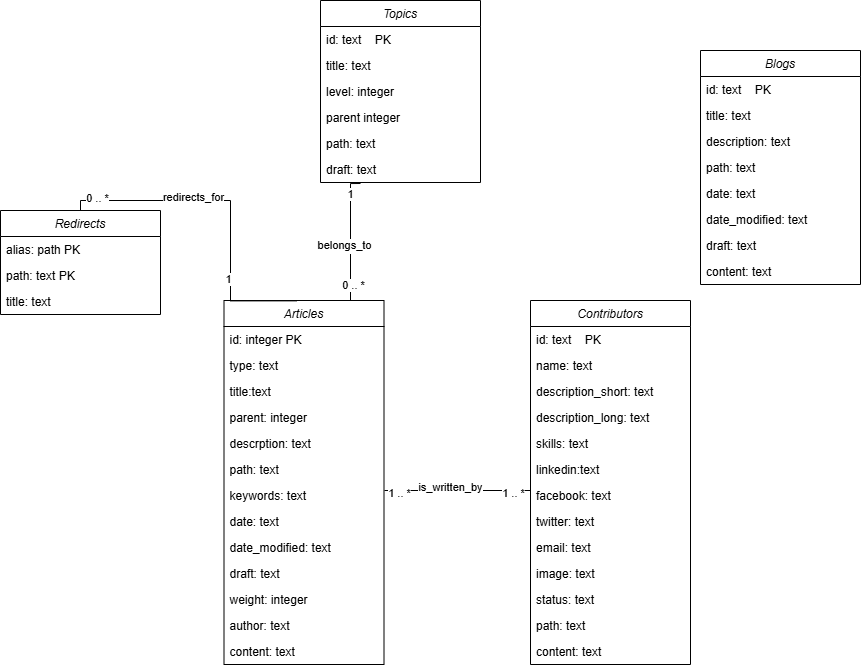

The diagram above was exported from draw.io. Its source (the exported page's mxGraphModel, read from the mxfile embedded in the PNG):
<mxGraphModel dx="1400" dy="1922" grid="1" gridSize="10" guides="1" tooltips="1" connect="1" arrows="1" fold="1" page="1" pageScale="1" pageWidth="827" pageHeight="1169" math="0" shadow="0">
  <root>
    <mxCell id="WIyWlLk6GJQsqaUBKTNV-0" />
    <mxCell id="WIyWlLk6GJQsqaUBKTNV-1" parent="WIyWlLk6GJQsqaUBKTNV-0" />
    <mxCell id="zkfFHV4jXpPFQw0GAbJ--0" value="Topics" style="swimlane;fontStyle=2;align=center;verticalAlign=top;childLayout=stackLayout;horizontal=1;startSize=26;horizontalStack=0;resizeParent=1;resizeLast=0;collapsible=1;marginBottom=0;rounded=0;shadow=0;strokeWidth=1;" parent="WIyWlLk6GJQsqaUBKTNV-1" vertex="1">
      <mxGeometry x="350" y="-170" width="160" height="182" as="geometry">
        <mxRectangle x="230" y="140" width="160" height="26" as="alternateBounds" />
      </mxGeometry>
    </mxCell>
    <mxCell id="zkfFHV4jXpPFQw0GAbJ--1" value="id: text    PK    " style="text;align=left;verticalAlign=top;spacingLeft=4;spacingRight=4;overflow=hidden;rotatable=0;points=[[0,0.5],[1,0.5]];portConstraint=eastwest;" parent="zkfFHV4jXpPFQw0GAbJ--0" vertex="1">
      <mxGeometry y="26" width="160" height="26" as="geometry" />
    </mxCell>
    <mxCell id="zkfFHV4jXpPFQw0GAbJ--2" value="title: text" style="text;align=left;verticalAlign=top;spacingLeft=4;spacingRight=4;overflow=hidden;rotatable=0;points=[[0,0.5],[1,0.5]];portConstraint=eastwest;rounded=0;shadow=0;html=0;" parent="zkfFHV4jXpPFQw0GAbJ--0" vertex="1">
      <mxGeometry y="52" width="160" height="26" as="geometry" />
    </mxCell>
    <mxCell id="0fzeZLWcAb80yrMecW_m-12" value="level: integer" style="text;align=left;verticalAlign=top;spacingLeft=4;spacingRight=4;overflow=hidden;rotatable=0;points=[[0,0.5],[1,0.5]];portConstraint=eastwest;rounded=0;shadow=0;html=0;" parent="zkfFHV4jXpPFQw0GAbJ--0" vertex="1">
      <mxGeometry y="78" width="160" height="26" as="geometry" />
    </mxCell>
    <mxCell id="0fzeZLWcAb80yrMecW_m-11" value="parent integer" style="text;align=left;verticalAlign=top;spacingLeft=4;spacingRight=4;overflow=hidden;rotatable=0;points=[[0,0.5],[1,0.5]];portConstraint=eastwest;rounded=0;shadow=0;html=0;" parent="zkfFHV4jXpPFQw0GAbJ--0" vertex="1">
      <mxGeometry y="104" width="160" height="26" as="geometry" />
    </mxCell>
    <mxCell id="0fzeZLWcAb80yrMecW_m-10" value="path: text" style="text;align=left;verticalAlign=top;spacingLeft=4;spacingRight=4;overflow=hidden;rotatable=0;points=[[0,0.5],[1,0.5]];portConstraint=eastwest;rounded=0;shadow=0;html=0;" parent="zkfFHV4jXpPFQw0GAbJ--0" vertex="1">
      <mxGeometry y="130" width="160" height="26" as="geometry" />
    </mxCell>
    <mxCell id="0fzeZLWcAb80yrMecW_m-9" value="draft: text" style="text;align=left;verticalAlign=top;spacingLeft=4;spacingRight=4;overflow=hidden;rotatable=0;points=[[0,0.5],[1,0.5]];portConstraint=eastwest;rounded=0;shadow=0;html=0;" parent="zkfFHV4jXpPFQw0GAbJ--0" vertex="1">
      <mxGeometry y="156" width="160" height="26" as="geometry" />
    </mxCell>
    <mxCell id="8xkex6x_61mJmxLnJkn--9" style="edgeStyle=orthogonalEdgeStyle;rounded=0;orthogonalLoop=1;jettySize=auto;html=1;endArrow=none;startFill=0;" edge="1" parent="WIyWlLk6GJQsqaUBKTNV-1" source="0fzeZLWcAb80yrMecW_m-20">
      <mxGeometry relative="1" as="geometry">
        <mxPoint x="390" y="13" as="targetPoint" />
        <Array as="points">
          <mxPoint x="380" y="13" />
        </Array>
      </mxGeometry>
    </mxCell>
    <mxCell id="8xkex6x_61mJmxLnJkn--16" value="Text" style="edgeLabel;html=1;align=center;verticalAlign=middle;resizable=0;points=[];" vertex="1" connectable="0" parent="8xkex6x_61mJmxLnJkn--9">
      <mxGeometry x="-0.1528" y="4" relative="1" as="geometry">
        <mxPoint as="offset" />
      </mxGeometry>
    </mxCell>
    <mxCell id="8xkex6x_61mJmxLnJkn--17" value="1" style="edgeLabel;html=1;align=center;verticalAlign=middle;resizable=0;points=[];" vertex="1" connectable="0" parent="8xkex6x_61mJmxLnJkn--9">
      <mxGeometry x="0.6819" y="1" relative="1" as="geometry">
        <mxPoint as="offset" />
      </mxGeometry>
    </mxCell>
    <mxCell id="8xkex6x_61mJmxLnJkn--18" value="belongs_to" style="edgeLabel;html=1;align=center;verticalAlign=middle;resizable=0;points=[];" vertex="1" connectable="0" parent="8xkex6x_61mJmxLnJkn--9">
      <mxGeometry x="-0.1118" y="7" relative="1" as="geometry">
        <mxPoint as="offset" />
      </mxGeometry>
    </mxCell>
    <mxCell id="8xkex6x_61mJmxLnJkn--19" value="0 .. *" style="edgeLabel;html=1;align=center;verticalAlign=middle;resizable=0;points=[];" vertex="1" connectable="0" parent="8xkex6x_61mJmxLnJkn--9">
      <mxGeometry x="-0.7417" y="-2" relative="1" as="geometry">
        <mxPoint as="offset" />
      </mxGeometry>
    </mxCell>
    <mxCell id="0fzeZLWcAb80yrMecW_m-20" value="Articles" style="swimlane;fontStyle=2;align=center;verticalAlign=top;childLayout=stackLayout;horizontal=1;startSize=26;horizontalStack=0;resizeParent=1;resizeLast=0;collapsible=1;marginBottom=0;rounded=0;shadow=0;strokeWidth=1;" parent="WIyWlLk6GJQsqaUBKTNV-1" vertex="1">
      <mxGeometry x="253.5" y="130" width="160" height="364" as="geometry">
        <mxRectangle x="230" y="140" width="160" height="26" as="alternateBounds" />
      </mxGeometry>
    </mxCell>
    <mxCell id="0fzeZLWcAb80yrMecW_m-21" value="id: integer PK    " style="text;align=left;verticalAlign=top;spacingLeft=4;spacingRight=4;overflow=hidden;rotatable=0;points=[[0,0.5],[1,0.5]];portConstraint=eastwest;" parent="0fzeZLWcAb80yrMecW_m-20" vertex="1">
      <mxGeometry y="26" width="160" height="26" as="geometry" />
    </mxCell>
    <mxCell id="0fzeZLWcAb80yrMecW_m-22" value="type: text" style="text;align=left;verticalAlign=top;spacingLeft=4;spacingRight=4;overflow=hidden;rotatable=0;points=[[0,0.5],[1,0.5]];portConstraint=eastwest;rounded=0;shadow=0;html=0;" parent="0fzeZLWcAb80yrMecW_m-20" vertex="1">
      <mxGeometry y="52" width="160" height="26" as="geometry" />
    </mxCell>
    <mxCell id="0fzeZLWcAb80yrMecW_m-23" value="title:text" style="text;align=left;verticalAlign=top;spacingLeft=4;spacingRight=4;overflow=hidden;rotatable=0;points=[[0,0.5],[1,0.5]];portConstraint=eastwest;rounded=0;shadow=0;html=0;" parent="0fzeZLWcAb80yrMecW_m-20" vertex="1">
      <mxGeometry y="78" width="160" height="26" as="geometry" />
    </mxCell>
    <mxCell id="0fzeZLWcAb80yrMecW_m-24" value="parent: integer" style="text;align=left;verticalAlign=top;spacingLeft=4;spacingRight=4;overflow=hidden;rotatable=0;points=[[0,0.5],[1,0.5]];portConstraint=eastwest;rounded=0;shadow=0;html=0;" parent="0fzeZLWcAb80yrMecW_m-20" vertex="1">
      <mxGeometry y="104" width="160" height="26" as="geometry" />
    </mxCell>
    <mxCell id="0fzeZLWcAb80yrMecW_m-25" value="descrption: text" style="text;align=left;verticalAlign=top;spacingLeft=4;spacingRight=4;overflow=hidden;rotatable=0;points=[[0,0.5],[1,0.5]];portConstraint=eastwest;rounded=0;shadow=0;html=0;" parent="0fzeZLWcAb80yrMecW_m-20" vertex="1">
      <mxGeometry y="130" width="160" height="26" as="geometry" />
    </mxCell>
    <mxCell id="0fzeZLWcAb80yrMecW_m-26" value="path: text" style="text;align=left;verticalAlign=top;spacingLeft=4;spacingRight=4;overflow=hidden;rotatable=0;points=[[0,0.5],[1,0.5]];portConstraint=eastwest;rounded=0;shadow=0;html=0;" parent="0fzeZLWcAb80yrMecW_m-20" vertex="1">
      <mxGeometry y="156" width="160" height="26" as="geometry" />
    </mxCell>
    <mxCell id="0fzeZLWcAb80yrMecW_m-27" value="keywords: text" style="text;align=left;verticalAlign=top;spacingLeft=4;spacingRight=4;overflow=hidden;rotatable=0;points=[[0,0.5],[1,0.5]];portConstraint=eastwest;" parent="0fzeZLWcAb80yrMecW_m-20" vertex="1">
      <mxGeometry y="182" width="160" height="26" as="geometry" />
    </mxCell>
    <mxCell id="0fzeZLWcAb80yrMecW_m-28" value="date: text" style="text;align=left;verticalAlign=top;spacingLeft=4;spacingRight=4;overflow=hidden;rotatable=0;points=[[0,0.5],[1,0.5]];portConstraint=eastwest;" parent="0fzeZLWcAb80yrMecW_m-20" vertex="1">
      <mxGeometry y="208" width="160" height="26" as="geometry" />
    </mxCell>
    <mxCell id="0fzeZLWcAb80yrMecW_m-29" value="date_modified: text" style="text;align=left;verticalAlign=top;spacingLeft=4;spacingRight=4;overflow=hidden;rotatable=0;points=[[0,0.5],[1,0.5]];portConstraint=eastwest;" parent="0fzeZLWcAb80yrMecW_m-20" vertex="1">
      <mxGeometry y="234" width="160" height="26" as="geometry" />
    </mxCell>
    <mxCell id="0fzeZLWcAb80yrMecW_m-30" value="draft: text" style="text;align=left;verticalAlign=top;spacingLeft=4;spacingRight=4;overflow=hidden;rotatable=0;points=[[0,0.5],[1,0.5]];portConstraint=eastwest;" parent="0fzeZLWcAb80yrMecW_m-20" vertex="1">
      <mxGeometry y="260" width="160" height="26" as="geometry" />
    </mxCell>
    <mxCell id="0fzeZLWcAb80yrMecW_m-31" value="weight: integer" style="text;align=left;verticalAlign=top;spacingLeft=4;spacingRight=4;overflow=hidden;rotatable=0;points=[[0,0.5],[1,0.5]];portConstraint=eastwest;" parent="0fzeZLWcAb80yrMecW_m-20" vertex="1">
      <mxGeometry y="286" width="160" height="26" as="geometry" />
    </mxCell>
    <mxCell id="0fzeZLWcAb80yrMecW_m-32" value="author: text" style="text;align=left;verticalAlign=top;spacingLeft=4;spacingRight=4;overflow=hidden;rotatable=0;points=[[0,0.5],[1,0.5]];portConstraint=eastwest;" parent="0fzeZLWcAb80yrMecW_m-20" vertex="1">
      <mxGeometry y="312" width="160" height="26" as="geometry" />
    </mxCell>
    <mxCell id="0fzeZLWcAb80yrMecW_m-33" value="content: text" style="text;align=left;verticalAlign=top;spacingLeft=4;spacingRight=4;overflow=hidden;rotatable=0;points=[[0,0.5],[1,0.5]];portConstraint=eastwest;" parent="0fzeZLWcAb80yrMecW_m-20" vertex="1">
      <mxGeometry y="338" width="160" height="26" as="geometry" />
    </mxCell>
    <mxCell id="8xkex6x_61mJmxLnJkn--10" style="edgeStyle=orthogonalEdgeStyle;rounded=0;orthogonalLoop=1;jettySize=auto;html=1;endArrow=none;startFill=0;" edge="1" parent="WIyWlLk6GJQsqaUBKTNV-1" source="0fzeZLWcAb80yrMecW_m-34">
      <mxGeometry relative="1" as="geometry">
        <mxPoint x="414" y="320" as="targetPoint" />
        <Array as="points">
          <mxPoint x="490" y="320" />
          <mxPoint x="490" y="320" />
        </Array>
      </mxGeometry>
    </mxCell>
    <mxCell id="8xkex6x_61mJmxLnJkn--20" value="1 .. *" style="edgeLabel;html=1;align=center;verticalAlign=middle;resizable=0;points=[];" vertex="1" connectable="0" parent="8xkex6x_61mJmxLnJkn--10">
      <mxGeometry x="0.8038" y="2" relative="1" as="geometry">
        <mxPoint as="offset" />
      </mxGeometry>
    </mxCell>
    <mxCell id="8xkex6x_61mJmxLnJkn--21" value="1 .. *" style="edgeLabel;html=1;align=center;verticalAlign=middle;resizable=0;points=[];" vertex="1" connectable="0" parent="8xkex6x_61mJmxLnJkn--10">
      <mxGeometry x="-0.7623" y="2" relative="1" as="geometry">
        <mxPoint as="offset" />
      </mxGeometry>
    </mxCell>
    <mxCell id="8xkex6x_61mJmxLnJkn--22" value="is_written_by" style="edgeLabel;html=1;align=center;verticalAlign=middle;resizable=0;points=[];" vertex="1" connectable="0" parent="8xkex6x_61mJmxLnJkn--10">
      <mxGeometry x="0.1245" y="-4" relative="1" as="geometry">
        <mxPoint x="2" as="offset" />
      </mxGeometry>
    </mxCell>
    <mxCell id="0fzeZLWcAb80yrMecW_m-34" value="Contributors" style="swimlane;fontStyle=2;align=center;verticalAlign=top;childLayout=stackLayout;horizontal=1;startSize=26;horizontalStack=0;resizeParent=1;resizeLast=0;collapsible=1;marginBottom=0;rounded=0;shadow=0;strokeWidth=1;" parent="WIyWlLk6GJQsqaUBKTNV-1" vertex="1">
      <mxGeometry x="560" y="130" width="160" height="364" as="geometry">
        <mxRectangle x="230" y="140" width="160" height="26" as="alternateBounds" />
      </mxGeometry>
    </mxCell>
    <mxCell id="0fzeZLWcAb80yrMecW_m-35" value="id: text    PK    " style="text;align=left;verticalAlign=top;spacingLeft=4;spacingRight=4;overflow=hidden;rotatable=0;points=[[0,0.5],[1,0.5]];portConstraint=eastwest;" parent="0fzeZLWcAb80yrMecW_m-34" vertex="1">
      <mxGeometry y="26" width="160" height="26" as="geometry" />
    </mxCell>
    <mxCell id="0fzeZLWcAb80yrMecW_m-36" value="name: text" style="text;align=left;verticalAlign=top;spacingLeft=4;spacingRight=4;overflow=hidden;rotatable=0;points=[[0,0.5],[1,0.5]];portConstraint=eastwest;rounded=0;shadow=0;html=0;" parent="0fzeZLWcAb80yrMecW_m-34" vertex="1">
      <mxGeometry y="52" width="160" height="26" as="geometry" />
    </mxCell>
    <mxCell id="0fzeZLWcAb80yrMecW_m-37" value="description_short: text" style="text;align=left;verticalAlign=top;spacingLeft=4;spacingRight=4;overflow=hidden;rotatable=0;points=[[0,0.5],[1,0.5]];portConstraint=eastwest;rounded=0;shadow=0;html=0;" parent="0fzeZLWcAb80yrMecW_m-34" vertex="1">
      <mxGeometry y="78" width="160" height="26" as="geometry" />
    </mxCell>
    <mxCell id="0fzeZLWcAb80yrMecW_m-38" value="description_long: text" style="text;align=left;verticalAlign=top;spacingLeft=4;spacingRight=4;overflow=hidden;rotatable=0;points=[[0,0.5],[1,0.5]];portConstraint=eastwest;rounded=0;shadow=0;html=0;" parent="0fzeZLWcAb80yrMecW_m-34" vertex="1">
      <mxGeometry y="104" width="160" height="26" as="geometry" />
    </mxCell>
    <mxCell id="0fzeZLWcAb80yrMecW_m-39" value="skills: text" style="text;align=left;verticalAlign=top;spacingLeft=4;spacingRight=4;overflow=hidden;rotatable=0;points=[[0,0.5],[1,0.5]];portConstraint=eastwest;rounded=0;shadow=0;html=0;" parent="0fzeZLWcAb80yrMecW_m-34" vertex="1">
      <mxGeometry y="130" width="160" height="26" as="geometry" />
    </mxCell>
    <mxCell id="0fzeZLWcAb80yrMecW_m-40" value="linkedin:text" style="text;align=left;verticalAlign=top;spacingLeft=4;spacingRight=4;overflow=hidden;rotatable=0;points=[[0,0.5],[1,0.5]];portConstraint=eastwest;rounded=0;shadow=0;html=0;" parent="0fzeZLWcAb80yrMecW_m-34" vertex="1">
      <mxGeometry y="156" width="160" height="26" as="geometry" />
    </mxCell>
    <mxCell id="0fzeZLWcAb80yrMecW_m-41" value="facebook: text" style="text;align=left;verticalAlign=top;spacingLeft=4;spacingRight=4;overflow=hidden;rotatable=0;points=[[0,0.5],[1,0.5]];portConstraint=eastwest;" parent="0fzeZLWcAb80yrMecW_m-34" vertex="1">
      <mxGeometry y="182" width="160" height="26" as="geometry" />
    </mxCell>
    <mxCell id="0fzeZLWcAb80yrMecW_m-42" value="twitter: text" style="text;align=left;verticalAlign=top;spacingLeft=4;spacingRight=4;overflow=hidden;rotatable=0;points=[[0,0.5],[1,0.5]];portConstraint=eastwest;" parent="0fzeZLWcAb80yrMecW_m-34" vertex="1">
      <mxGeometry y="208" width="160" height="26" as="geometry" />
    </mxCell>
    <mxCell id="0fzeZLWcAb80yrMecW_m-43" value="email: text" style="text;align=left;verticalAlign=top;spacingLeft=4;spacingRight=4;overflow=hidden;rotatable=0;points=[[0,0.5],[1,0.5]];portConstraint=eastwest;" parent="0fzeZLWcAb80yrMecW_m-34" vertex="1">
      <mxGeometry y="234" width="160" height="26" as="geometry" />
    </mxCell>
    <mxCell id="0fzeZLWcAb80yrMecW_m-44" value="image: text" style="text;align=left;verticalAlign=top;spacingLeft=4;spacingRight=4;overflow=hidden;rotatable=0;points=[[0,0.5],[1,0.5]];portConstraint=eastwest;" parent="0fzeZLWcAb80yrMecW_m-34" vertex="1">
      <mxGeometry y="260" width="160" height="26" as="geometry" />
    </mxCell>
    <mxCell id="0fzeZLWcAb80yrMecW_m-45" value="status: text" style="text;align=left;verticalAlign=top;spacingLeft=4;spacingRight=4;overflow=hidden;rotatable=0;points=[[0,0.5],[1,0.5]];portConstraint=eastwest;" parent="0fzeZLWcAb80yrMecW_m-34" vertex="1">
      <mxGeometry y="286" width="160" height="26" as="geometry" />
    </mxCell>
    <mxCell id="0fzeZLWcAb80yrMecW_m-46" value="path: text" style="text;align=left;verticalAlign=top;spacingLeft=4;spacingRight=4;overflow=hidden;rotatable=0;points=[[0,0.5],[1,0.5]];portConstraint=eastwest;" parent="0fzeZLWcAb80yrMecW_m-34" vertex="1">
      <mxGeometry y="312" width="160" height="26" as="geometry" />
    </mxCell>
    <mxCell id="0fzeZLWcAb80yrMecW_m-47" value="content: text" style="text;align=left;verticalAlign=top;spacingLeft=4;spacingRight=4;overflow=hidden;rotatable=0;points=[[0,0.5],[1,0.5]];portConstraint=eastwest;" parent="0fzeZLWcAb80yrMecW_m-34" vertex="1">
      <mxGeometry y="338" width="160" height="26" as="geometry" />
    </mxCell>
    <mxCell id="0fzeZLWcAb80yrMecW_m-48" value="Blogs" style="swimlane;fontStyle=2;align=center;verticalAlign=top;childLayout=stackLayout;horizontal=1;startSize=26;horizontalStack=0;resizeParent=1;resizeLast=0;collapsible=1;marginBottom=0;rounded=0;shadow=0;strokeWidth=1;" parent="WIyWlLk6GJQsqaUBKTNV-1" vertex="1">
      <mxGeometry x="730" y="-120" width="160" height="234" as="geometry">
        <mxRectangle x="230" y="140" width="160" height="26" as="alternateBounds" />
      </mxGeometry>
    </mxCell>
    <mxCell id="0fzeZLWcAb80yrMecW_m-49" value="id: text    PK    " style="text;align=left;verticalAlign=top;spacingLeft=4;spacingRight=4;overflow=hidden;rotatable=0;points=[[0,0.5],[1,0.5]];portConstraint=eastwest;" parent="0fzeZLWcAb80yrMecW_m-48" vertex="1">
      <mxGeometry y="26" width="160" height="26" as="geometry" />
    </mxCell>
    <mxCell id="0fzeZLWcAb80yrMecW_m-50" value="title: text" style="text;align=left;verticalAlign=top;spacingLeft=4;spacingRight=4;overflow=hidden;rotatable=0;points=[[0,0.5],[1,0.5]];portConstraint=eastwest;rounded=0;shadow=0;html=0;" parent="0fzeZLWcAb80yrMecW_m-48" vertex="1">
      <mxGeometry y="52" width="160" height="26" as="geometry" />
    </mxCell>
    <mxCell id="0fzeZLWcAb80yrMecW_m-51" value="description: text" style="text;align=left;verticalAlign=top;spacingLeft=4;spacingRight=4;overflow=hidden;rotatable=0;points=[[0,0.5],[1,0.5]];portConstraint=eastwest;rounded=0;shadow=0;html=0;" parent="0fzeZLWcAb80yrMecW_m-48" vertex="1">
      <mxGeometry y="78" width="160" height="26" as="geometry" />
    </mxCell>
    <mxCell id="0fzeZLWcAb80yrMecW_m-52" value="path: text" style="text;align=left;verticalAlign=top;spacingLeft=4;spacingRight=4;overflow=hidden;rotatable=0;points=[[0,0.5],[1,0.5]];portConstraint=eastwest;rounded=0;shadow=0;html=0;" parent="0fzeZLWcAb80yrMecW_m-48" vertex="1">
      <mxGeometry y="104" width="160" height="26" as="geometry" />
    </mxCell>
    <mxCell id="0fzeZLWcAb80yrMecW_m-53" value="date: text" style="text;align=left;verticalAlign=top;spacingLeft=4;spacingRight=4;overflow=hidden;rotatable=0;points=[[0,0.5],[1,0.5]];portConstraint=eastwest;rounded=0;shadow=0;html=0;" parent="0fzeZLWcAb80yrMecW_m-48" vertex="1">
      <mxGeometry y="130" width="160" height="26" as="geometry" />
    </mxCell>
    <mxCell id="0fzeZLWcAb80yrMecW_m-54" value="date_modified: text" style="text;align=left;verticalAlign=top;spacingLeft=4;spacingRight=4;overflow=hidden;rotatable=0;points=[[0,0.5],[1,0.5]];portConstraint=eastwest;rounded=0;shadow=0;html=0;" parent="0fzeZLWcAb80yrMecW_m-48" vertex="1">
      <mxGeometry y="156" width="160" height="26" as="geometry" />
    </mxCell>
    <mxCell id="0fzeZLWcAb80yrMecW_m-55" value="draft: text" style="text;align=left;verticalAlign=top;spacingLeft=4;spacingRight=4;overflow=hidden;rotatable=0;points=[[0,0.5],[1,0.5]];portConstraint=eastwest;rounded=0;shadow=0;html=0;" parent="0fzeZLWcAb80yrMecW_m-48" vertex="1">
      <mxGeometry y="182" width="160" height="26" as="geometry" />
    </mxCell>
    <mxCell id="0fzeZLWcAb80yrMecW_m-56" value="content: text" style="text;align=left;verticalAlign=top;spacingLeft=4;spacingRight=4;overflow=hidden;rotatable=0;points=[[0,0.5],[1,0.5]];portConstraint=eastwest;rounded=0;shadow=0;html=0;" parent="0fzeZLWcAb80yrMecW_m-48" vertex="1">
      <mxGeometry y="208" width="160" height="26" as="geometry" />
    </mxCell>
    <mxCell id="8xkex6x_61mJmxLnJkn--0" value="Redirects" style="swimlane;fontStyle=2;align=center;verticalAlign=top;childLayout=stackLayout;horizontal=1;startSize=26;horizontalStack=0;resizeParent=1;resizeLast=0;collapsible=1;marginBottom=0;rounded=0;shadow=0;strokeWidth=1;" vertex="1" parent="WIyWlLk6GJQsqaUBKTNV-1">
      <mxGeometry x="30" y="40" width="160" height="104" as="geometry">
        <mxRectangle x="230" y="140" width="160" height="26" as="alternateBounds" />
      </mxGeometry>
    </mxCell>
    <mxCell id="8xkex6x_61mJmxLnJkn--1" value="alias: path PK" style="text;align=left;verticalAlign=top;spacingLeft=4;spacingRight=4;overflow=hidden;rotatable=0;points=[[0,0.5],[1,0.5]];portConstraint=eastwest;" vertex="1" parent="8xkex6x_61mJmxLnJkn--0">
      <mxGeometry y="26" width="160" height="26" as="geometry" />
    </mxCell>
    <mxCell id="8xkex6x_61mJmxLnJkn--2" value="path: text PK" style="text;align=left;verticalAlign=top;spacingLeft=4;spacingRight=4;overflow=hidden;rotatable=0;points=[[0,0.5],[1,0.5]];portConstraint=eastwest;rounded=0;shadow=0;html=0;" vertex="1" parent="8xkex6x_61mJmxLnJkn--0">
      <mxGeometry y="52" width="160" height="26" as="geometry" />
    </mxCell>
    <mxCell id="8xkex6x_61mJmxLnJkn--3" value="title: text&#10;" style="text;align=left;verticalAlign=top;spacingLeft=4;spacingRight=4;overflow=hidden;rotatable=0;points=[[0,0.5],[1,0.5]];portConstraint=eastwest;rounded=0;shadow=0;html=0;" vertex="1" parent="8xkex6x_61mJmxLnJkn--0">
      <mxGeometry y="78" width="160" height="26" as="geometry" />
    </mxCell>
    <mxCell id="8xkex6x_61mJmxLnJkn--7" style="edgeStyle=orthogonalEdgeStyle;rounded=0;orthogonalLoop=1;jettySize=auto;html=1;strokeColor=default;endArrow=none;startFill=0;exitX=0.455;exitY=0.001;exitDx=0;exitDy=0;exitPerimeter=0;entryX=0.5;entryY=0;entryDx=0;entryDy=0;" edge="1" parent="WIyWlLk6GJQsqaUBKTNV-1" source="0fzeZLWcAb80yrMecW_m-20" target="8xkex6x_61mJmxLnJkn--0">
      <mxGeometry relative="1" as="geometry">
        <mxPoint x="520" y="110" as="sourcePoint" />
        <mxPoint x="170" y="30" as="targetPoint" />
        <Array as="points">
          <mxPoint x="260" y="130" />
          <mxPoint x="260" y="30" />
          <mxPoint x="110" y="30" />
        </Array>
      </mxGeometry>
    </mxCell>
    <mxCell id="8xkex6x_61mJmxLnJkn--13" value="redirects_for" style="edgeLabel;html=1;align=center;verticalAlign=middle;resizable=0;points=[];" vertex="1" connectable="0" parent="8xkex6x_61mJmxLnJkn--7">
      <mxGeometry x="0.2519" y="-4" relative="1" as="geometry">
        <mxPoint as="offset" />
      </mxGeometry>
    </mxCell>
    <mxCell id="8xkex6x_61mJmxLnJkn--14" value="0 .. *" style="edgeLabel;html=1;align=center;verticalAlign=middle;resizable=0;points=[];" vertex="1" connectable="0" parent="8xkex6x_61mJmxLnJkn--7">
      <mxGeometry x="0.8396" y="-3" relative="1" as="geometry">
        <mxPoint as="offset" />
      </mxGeometry>
    </mxCell>
    <mxCell id="8xkex6x_61mJmxLnJkn--15" value="1" style="edgeLabel;html=1;align=center;verticalAlign=middle;resizable=0;points=[];" vertex="1" connectable="0" parent="8xkex6x_61mJmxLnJkn--7">
      <mxGeometry x="-0.4643" y="3" relative="1" as="geometry">
        <mxPoint as="offset" />
      </mxGeometry>
    </mxCell>
  </root>
</mxGraphModel>